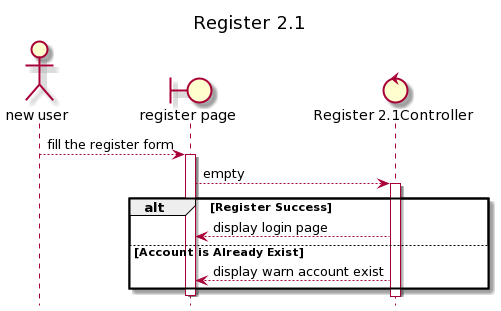

The diagram above was rendered by PlantUML. Its source (embedded in the PNG):
@startuml
title Register 2.1
hide footbox
actor "new user"
boundary "register page"
control "Register 2.1Controller"
"new user" --> "register page" :fill the register form
activate "register page"
"register page" --> "Register 2.1Controller" :empty
activate "Register 2.1Controller"
alt Register Success
 "Register 2.1Controller" --> "register page" :display login page
else Account is Already Exist
 "Register 2.1Controller" --> "register page" :display warn account exist
end
deactivate "register page"
@enduml